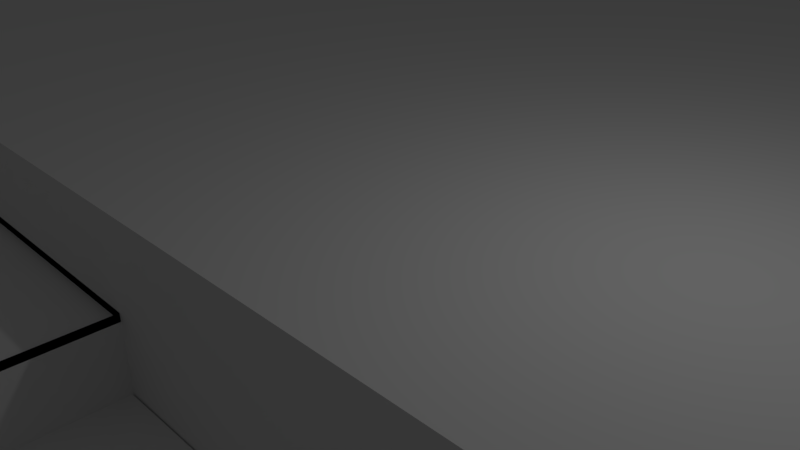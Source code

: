 # Source: test_level_2.blend  (saved by Blender 2.77.0; exported with 4.5.12 LTS)
import bpy
from mathutils import Matrix  # noqa: F401  (used for matrix-valued properties, if any)

bpy.ops.wm.read_factory_settings(use_empty=True)
scene = bpy.context.scene
scene.name = 'Scene'

# ---- collections
col_collection_1 = bpy.data.collections.new('Collection 1'); scene.collection.children.link(col_collection_1)

# ---- world
world_world = bpy.data.worlds.new('World'); scene.world = world_world
world_world.color = (0.05088, 0.05088, 0.05088)
world_world.use_sun_shadow = False
world_world.sun_shadow_jitter_overblur = 0.0
world_world.cycles.sampling_method = 'MANUAL'

# ---- cameras
cam_camera = bpy.data.cameras.new('Camera')
cam_camera.clip_end = 100.0
cam_camera.lens = 35.0
cam_camera.sensor_width = 32.0
cam_camera.sensor_height = 18.0
cam_camera.ortho_scale = 7.314
cam_camera.dof.focus_distance = 0.0
cam_camera.dof.aperture_fstop = 128.0

# ---- lights
light_lamp = bpy.data.lights.new('Lamp', 'POINT')
light_lamp.transmission_factor = 0.0
light_lamp.cutoff_distance = 30.0
light_lamp.energy = 100.0
light_lamp.shadow_buffer_clip_start = 1.001
light_lamp.shadow_soft_size = 0.1
light_lamp.shadow_maximum_resolution = 0.006
light_lamp.use_absolute_resolution = True

# ---- meshes
me_plane = bpy.data.meshes.new('Plane')
me_plane.from_pydata([(-0.9509, -0.9703, 0.0), (1.049, -0.9703, 0.0), (-0.9509, 1.03, 0.0), (1.049, 1.03, 0.0), (-0.9509, 0.8479, 0.0), (-0.9509, 0.6661, 0.0), (-0.9509, 0.4843, 0.0), (-0.9509, 0.3025, 0.0), (-0.9509, 0.1206, 0.0), (-0.9509, -0.06118, 0.0), (-0.9509, -0.243, 0.0), (-0.9509, -0.4248, 0.0), (-0.9509, -0.6066, 0.0), (-0.9509, -0.7885, 0.0), (-0.7691, -0.9703, 0.0), (-0.5873, -0.9703, 0.0), (-0.4055, -0.9703, 0.0), (-0.2236, -0.9703, 0.0), (-0.04182, -0.9703, 0.0), (0.14, -0.9703, 0.0), (0.3218, -0.9703, 0.0), (0.5036, -0.9703, 0.0), (0.6854, -0.9703, 0.0), (0.8673, -0.9703, 0.0), (1.049, -0.7885, 0.0), (1.049, -0.6066, 0.0), (1.049, -0.4248, 0.0), (1.049, -0.243, 0.0), (1.049, -0.06118, 0.0), (1.049, 0.1206, 0.0), (1.049, 0.3025, 0.0), (1.049, 0.4843, 0.0), (1.049, 0.6661, 0.0), (1.049, 0.8479, 0.0), (0.8673, 1.03, 0.0), (0.6854, 1.03, 0.0), (0.5036, 1.03, 0.0), (0.3218, 1.03, 0.0), (0.14, 1.03, 0.0), (-0.04182, 1.03, 0.0), (-0.2236, 1.03, 0.0), (-0.4055, 1.03, 0.0), (-0.5873, 1.03, 0.0), (-0.7691, 1.03, 0.0), (-0.7691, -0.4248, 0.0), (-0.7691, -0.243, 0.0), (-0.7691, -0.06118, 0.0), (-0.7691, 0.1206, 0.0), (-0.7691, 0.3025, 0.0), (-0.7691, 0.4843, 0.0), (-0.7691, 0.6661, 0.0), (-0.7691, 0.8479, 0.0), (-0.5873, -0.4248, 0.0), (-0.5873, -0.243, 0.0), (-0.5873, -0.06118, 0.0), (-0.5873, 0.1206, 0.0), (-0.5873, 0.3025, 0.0), (-0.5873, 0.4843, 0.0), (-0.5873, 0.6661, 0.0), (-0.5873, 0.8479, 0.0), (-0.4055, -0.7885, 0.0), (-0.4055, -0.6066, 0.0), (-0.4055, -0.4248, 0.0), (-0.4055, -0.243, 0.0), (-0.4055, -0.06118, 0.0), (-0.4055, 0.1206, 0.0), (-0.4055, 0.3025, 0.0), (-0.4055, 0.4843, 0.0), (-0.4055, 0.6661, 0.0), (-0.4055, 0.8479, 0.0), (-0.2236, -0.7885, 0.0), (-0.2236, -0.6066, 0.0), (-0.2236, -0.4248, 0.0), (-0.2236, -0.243, 0.0), (-0.2236, -0.06118, 0.0), (-0.2236, 0.1206, 0.0), (-0.2236, 0.3025, 0.0), (-0.2236, 0.4843, 0.0), (-0.04182, -0.06118, 0.0), (-0.04182, 0.1206, 0.0), (-0.04182, 0.3025, 0.0), (-0.04182, 0.4843, 0.0), (0.14, -0.06118, 0.0), (0.14, 0.1206, 0.0), (0.14, 0.3025, 0.0), (0.14, 0.4843, 0.0), (0.3218, -0.06118, 0.0), (0.3218, 0.1206, 0.0), (0.3218, 0.3025, 0.0), (0.3218, 0.4843, 0.0), (0.5036, -0.06118, 0.0), (0.5036, 0.1206, 0.0), (0.5036, 0.3025, 0.0), (0.5036, 0.4843, 0.0), (0.6854, -0.06118, 0.0), (0.6854, 0.1206, 0.0), (0.6854, 0.3025, 0.0), (0.6854, 0.4843, 0.0), (0.6854, 0.6661, 0.0), (0.6854, 0.8479, 0.0), (0.8673, -0.06118, 0.0), (0.8673, 0.1206, 0.0), (0.8673, 0.3025, 0.0), (0.8673, 0.4843, 0.0), (0.8673, 0.6661, 0.0), (0.8673, 0.8479, 0.0), (-0.9509, -0.7885, -3.76), (-0.9509, -0.9703, -3.76), (0.8673, -0.9703, -3.76), (1.049, -0.9703, -3.76), (-0.9509, -0.4248, -3.76), (-0.9509, -0.6066, -3.76), (-0.7691, -0.9703, -3.76), (-0.5873, -0.9703, -3.76), (-0.4055, -0.9703, -3.76), (-0.2236, -0.9703, -3.76), (-0.04182, -0.9703, -3.76), (0.14, -0.9703, -3.76), (0.3218, -0.9703, -3.76), (0.5036, -0.9703, -3.76), (0.6854, -0.9703, -3.76), (1.049, -0.7885, -3.76), (1.049, -0.6066, -3.76), (1.049, -0.4248, -3.76), (1.049, -0.243, -3.76), (1.049, -0.06118, -3.76), (1.049, 0.1206, -3.76), (1.049, 0.3025, -3.76), (1.049, 0.4843, -3.76), (1.049, 0.6661, -3.76), (1.049, 0.8479, -3.76), (0.6854, 1.03, -3.76), (0.5036, 1.03, -3.76), (0.3218, 1.03, -3.76), (0.14, 1.03, -3.76), (-0.04182, 1.03, -3.76), (-0.2236, 1.03, -3.76), (-0.4055, 1.03, -3.76), (-0.7691, -0.7885, -3.76), (-0.7691, -0.6066, -3.76), (-0.7691, -0.4248, -3.76), (-0.7691, -0.243, -3.76), (-0.7691, -0.06118, -3.76), (-0.7691, 0.1206, -3.76), (-0.7691, 0.3025, -3.76), (-0.7691, 0.4843, -3.76), (-0.7691, 0.6661, -3.76), (-0.7691, 0.8479, -3.76), (-0.5873, -0.7885, -3.76), (-0.5873, -0.6066, -3.76), (-0.5873, -0.4248, -3.76), (-0.5873, -0.243, -3.76), (-0.5873, -0.06118, -3.76), (-0.5873, 0.1206, -3.76), (-0.5873, 0.3025, -3.76), (-0.5873, 0.4843, -3.76), (-0.5873, 0.6661, -3.76), (-0.5873, 0.8479, -3.76), (-0.4055, 0.8479, -3.76), (-0.4055, -0.7885, -3.76), (-0.4055, -0.6066, -3.76), (-0.4055, -0.4248, -3.76), (-0.4055, 0.4843, -3.76), (-0.4055, 0.6661, -3.76), (-0.2236, 0.8479, -3.76), (-0.2236, -0.7885, -3.76), (-0.2236, -0.6066, -3.76), (-0.2236, -0.4248, -3.76), (-0.2236, -0.243, -3.76), (-0.2236, -0.06118, -3.76), (-0.2236, 0.4843, -3.76), (-0.2236, 0.6661, -3.76), (-0.04182, 0.8479, -3.76), (-0.04182, -0.7885, -3.76), (-0.04182, -0.6066, -3.76), (-0.04182, -0.4248, -3.76), (-0.04182, -0.243, -3.76), (-0.04182, -0.06118, -3.76), (-0.04182, 0.4843, -3.76), (-0.04182, 0.6661, -3.76), (0.14, 0.8479, -3.76), (0.14, -0.7885, -3.76), (0.14, -0.6066, -3.76), (0.14, -0.4248, -3.76), (0.14, -0.243, -3.76), (0.14, -0.06118, -3.76), (0.14, 0.4843, -3.76), (0.14, 0.6661, -3.76), (0.3218, 0.8479, -3.76), (0.3218, -0.7885, -3.76), (0.3218, -0.6066, -3.76), (0.3218, -0.4248, -3.76), (0.3218, -0.243, -3.76), (0.3218, -0.06118, -3.76), (0.3218, 0.4843, -3.76), (0.3218, 0.6661, -3.76), (0.5036, 0.8479, -3.76), (0.5036, -0.7885, -3.76), (0.5036, -0.6066, -3.76), (0.5036, -0.4248, -3.76), (0.5036, -0.243, -3.76), (0.5036, -0.06118, -3.76), (0.5036, 0.4843, -3.76), (0.5036, 0.6661, -3.76), (0.6854, 0.8479, -3.76), (0.6854, -0.7885, -3.76), (0.6854, -0.6066, -3.76), (0.6854, -0.4248, -3.76), (0.6854, -0.243, -3.76), (0.6854, -0.06118, -3.76), (0.6854, 0.4843, -3.76), (0.6854, 0.6661, -3.76), (0.8673, -0.7885, -3.76), (0.8673, -0.6066, -3.76), (0.8673, -0.4248, -3.76), (0.8673, -0.243, -3.76), (0.8673, -0.06118, -3.76), (0.8673, 0.1206, -3.76), (0.8673, 0.3025, -3.76), (0.8673, 0.4843, -3.76), (0.8673, 0.6661, -3.76), (0.8673, 0.8479, -3.76), (1.049, -0.243, -30.97), (1.049, -0.06118, -30.97), (1.049, 0.3025, -30.97), (1.049, 0.4843, -30.97), (0.5036, 1.03, -30.97), (0.3218, 1.03, -30.97), (0.14, 1.03, -30.97), (-0.04182, 1.03, -30.97), (-0.7691, -0.243, -30.97), (-0.7691, -0.06118, -30.97), (-0.7691, 0.3025, -30.97), (-0.7691, 0.4843, -30.97), (-0.5873, -0.243, -30.97), (-0.5873, -0.06118, -30.97), (-0.5873, 0.3025, -30.97), (-0.5873, 0.4843, -30.97), (-0.5873, 0.6661, -30.97), (-0.5873, 0.8479, -30.97), (-0.4055, 0.6661, -30.97), (-0.4055, 0.8479, -30.97), (-0.04182, 0.8479, -30.97), (-0.04182, 0.4843, -30.97), (-0.04182, 0.6661, -30.97), (0.14, 0.8479, -30.97), (0.14, 0.4843, -30.97), (0.14, 0.6661, -30.97), (0.3218, 0.8479, -30.97), (0.3218, 0.4843, -30.97), (0.3218, 0.6661, -30.97), (0.5036, 0.8479, -30.97), (0.5036, 0.4843, -30.97), (0.5036, 0.6661, -30.97), (0.6854, 0.6661, -30.97), (0.6854, 0.8479, -30.97), (0.8673, -0.243, -30.97), (0.8673, -0.06118, -30.97), (0.8673, 0.3025, -30.97), (0.8673, 0.4843, -30.97), (0.8673, 0.6661, -30.97), (0.8673, 0.8479, -30.97), (0.3218, -0.243, -3.119), (0.3218, -0.06118, -3.119), (0.5036, -0.243, -3.119), (0.5036, -0.06118, -3.119), (0.14, -0.243, -2.326), (0.14, -0.06118, -2.326), (0.3218, -0.243, -2.547), (0.3218, -0.06118, -2.326), (-0.04182, -0.243, -1.425), (-0.04182, -0.06118, -1.425), (0.14, -0.243, -1.425), (0.14, -0.06118, -1.425), (-0.2236, -0.243, -0.6484), (-0.2236, -0.06118, -0.6484), (-0.04182, -0.243, -0.6484), (-0.04182, -0.06118, -0.6484), (-0.04182, -0.2429, -3.821), (-0.2236, -0.2429, -3.821), (-0.2236, -0.2429, -0.7088), (-0.2236, -0.06106, -0.7088), (-0.04182, -0.2429, -0.7088), (-0.04182, -0.06106, -0.7088), (0.14, -0.2434, -3.549), (-0.04182, -0.2434, -3.549), (-0.04182, -0.2434, -1.214), (-0.04182, -0.0616, -1.214), (0.14, -0.2434, -1.214), (0.14, -0.0616, -1.214), (0.3228, -0.244, -3.25), (0.3228, -0.06219, -3.25), (0.141, -0.244, -3.25), (0.141, -0.244, -1.815), (0.141, -0.06219, -1.815), (0.3228, -0.244, -1.815), (0.3228, -0.06219, -1.815), (0.3218, -0.06118, -2.547), (0.5036, -0.243, -2.547), (0.5036, -0.06118, -2.547), (0.5036, -0.243, -2.992), (0.5036, -0.06118, -2.992), (0.6854, -0.243, -2.992), (0.6854, -0.06118, -2.992), (0.3218, -0.243, -2.345), (0.3218, -0.06118, -2.345), (0.5036, -0.243, -2.345), (0.5036, -0.06118, -2.345)], [], [(105, 33, 3, 34), (4, 51, 43, 2), (51, 59, 42, 43), (59, 69, 41, 42), (56, 57, 155, 154), (97, 98, 211, 210), (35, 36, 132, 131), (55, 56, 154, 153), (54, 55, 153, 152), (86, 82, 185, 193), (99, 105, 34, 35), (53, 54, 152, 151), (67, 77, 170, 162), (32, 33, 130, 129), (11, 44, 45, 10), (10, 45, 46, 9), (9, 46, 47, 8), (8, 47, 48, 7), (7, 48, 49, 6), (6, 49, 50, 5), (5, 50, 51, 4), (52, 53, 151, 150), (31, 32, 129, 128), (93, 97, 210, 202), (30, 31, 128, 127), (29, 30, 127, 126), (74, 73, 168, 169), (28, 29, 126, 125), (73, 72, 167, 168), (94, 90, 201, 209), (27, 28, 125, 124), (51, 50, 146, 147), (72, 71, 166, 167), (81, 85, 186, 178), (52, 62, 63, 53), (53, 63, 64, 54), (54, 64, 65, 55), (55, 65, 66, 56), (56, 66, 67, 57), (57, 67, 68, 58), (23, 1, 109, 108), (16, 17, 70, 60), (60, 70, 71, 61), (61, 71, 72, 62), (62, 72, 73, 63), (63, 73, 74, 64), (64, 74, 75, 65), (65, 75, 76, 66), (66, 76, 77, 67), (99, 35, 131, 204), (33, 105, 221, 130), (26, 27, 124, 123), (50, 49, 145, 146), (71, 70, 165, 166), (13, 0, 107, 106), (25, 26, 123, 122), (74, 78, 79, 75), (75, 79, 80, 76), (76, 80, 81, 77), (49, 48, 144, 145), (69, 59, 157, 158), (70, 17, 115, 165), (24, 25, 122, 121), (44, 11, 110, 140), (48, 47, 143, 144), (58, 68, 163, 156), (78, 82, 83, 79), (79, 83, 84, 80), (80, 84, 85, 81), (82, 78, 177, 185), (1, 24, 121, 109), (47, 46, 142, 143), (22, 23, 108, 120), (46, 45, 141, 142), (68, 67, 162, 163), (21, 22, 120, 119), (82, 86, 87, 83), (83, 87, 88, 84), (84, 88, 89, 85), (45, 44, 140, 141), (89, 93, 202, 194), (20, 21, 119, 118), (104, 103, 219, 220), (19, 20, 118, 117), (103, 102, 218, 219), (18, 19, 117, 116), (86, 90, 91, 87), (87, 91, 92, 88), (88, 92, 93, 89), (102, 101, 217, 218), (62, 52, 150, 161), (90, 86, 193, 201), (17, 18, 116, 115), (101, 100, 216, 217), (77, 81, 178, 170), (105, 99, 204, 221), (90, 94, 95, 91), (91, 95, 96, 92), (92, 96, 97, 93), (61, 62, 161, 160), (98, 104, 220, 211), (15, 16, 114, 113), (59, 51, 147, 157), (60, 61, 160, 159), (14, 15, 113, 112), (40, 41, 137, 136), (94, 100, 101, 95), (95, 101, 102, 96), (96, 102, 103, 97), (97, 103, 104, 98), (16, 60, 159, 114), (78, 74, 169, 177), (0, 14, 112, 107), (39, 40, 136, 135), (41, 69, 158, 137), (12, 13, 106, 111), (38, 39, 135, 134), (100, 94, 209, 216), (11, 12, 111, 110), (37, 38, 134, 133), (57, 58, 156, 155), (158, 164, 136, 137), (164, 172, 135, 136), (154, 155, 237, 236), (180, 188, 133, 134), (221, 204, 255, 261), (196, 204, 131, 132), (107, 112, 138, 106), (106, 138, 139, 111), (111, 139, 140, 110), (112, 113, 148, 138), (138, 148, 149, 139), (139, 149, 150, 140), (140, 150, 151, 141), (188, 195, 250, 248), (142, 152, 153, 143), (143, 153, 154, 144), (220, 221, 261, 260), (145, 155, 156, 146), (146, 156, 157, 147), (113, 114, 159, 148), (148, 159, 160, 149), (149, 160, 161, 150), (211, 220, 260, 254), (162, 170, 171, 163), (163, 171, 164, 158), (115, 116, 173, 165), (165, 173, 174, 166), (166, 174, 175, 167), (167, 175, 176, 168), (177, 169, 275, 277), (170, 178, 179, 171), (171, 179, 172, 164), (116, 117, 181, 173), (173, 181, 182, 174), (174, 182, 183, 175), (175, 183, 184, 176), (177, 176, 270, 271), (195, 194, 249, 250), (180, 134, 228, 245), (117, 118, 189, 181), (181, 189, 190, 182), (182, 190, 191, 183), (183, 191, 192, 184), (193, 185, 267, 269), (186, 194, 195, 187), (187, 195, 188, 180), (118, 119, 197, 189), (189, 197, 198, 190), (190, 198, 199, 191), (191, 199, 200, 192), (200, 201, 265, 264), (124, 125, 223, 222), (172, 179, 244, 242), (119, 120, 205, 197), (197, 205, 206, 198), (198, 206, 207, 199), (199, 207, 208, 200), (201, 200, 300, 301), (202, 210, 211, 203), (203, 211, 204, 196), (120, 108, 212, 205), (205, 212, 213, 206), (206, 213, 214, 207), (207, 214, 215, 208), (208, 215, 216, 209), (151, 152, 235, 234), (108, 109, 121, 212), (212, 121, 122, 213), (213, 122, 123, 214), (214, 123, 124, 215), (219, 218, 258, 259), (216, 125, 126, 217), (217, 126, 127, 218), (155, 145, 233, 237), (219, 128, 129, 220), (220, 129, 130, 221), (36, 37, 133, 132), (85, 89, 194, 186), (242, 245, 228, 229), (248, 251, 226, 227), (230, 234, 235, 231), (232, 236, 237, 233), (238, 240, 241, 239), (243, 246, 247, 244), (244, 247, 245, 242), (249, 252, 253, 250), (250, 253, 251, 248), (254, 260, 261, 255), (256, 222, 223, 257), (258, 224, 225, 259), (142, 141, 230, 231), (196, 132, 226, 251), (127, 128, 225, 224), (157, 156, 238, 239), (204, 211, 254, 255), (156, 163, 240, 238), (145, 144, 232, 233), (158, 157, 239, 241), (135, 172, 242, 229), (215, 124, 222, 256), (186, 187, 247, 246), (132, 133, 227, 226), (125, 216, 257, 223), (187, 180, 245, 247), (141, 151, 234, 230), (133, 188, 248, 227), (202, 203, 253, 252), (134, 135, 229, 228), (218, 127, 224, 258), (152, 142, 231, 235), (178, 186, 246, 243), (216, 215, 256, 257), (203, 196, 251, 253), (128, 219, 259, 225), (163, 158, 241, 240), (144, 154, 236, 232), (179, 178, 243, 244), (194, 202, 252, 249), (262, 264, 298, 268), (193, 192, 262, 263), (192, 200, 264, 262), (201, 193, 263, 265), (193, 269, 296, 291), (266, 184, 292, 293), (185, 184, 266, 267), (267, 266, 293, 294), (176, 184, 284, 285), (273, 271, 287, 289), (185, 177, 271, 273), (184, 185, 273, 272), (275, 274, 280, 281), (176, 177, 277, 276), (169, 168, 274, 275), (176, 276, 282, 278), (280, 282, 283, 281), (279, 278, 282, 280), (274, 168, 279, 280), (168, 176, 278, 279), (277, 275, 281, 283), (276, 277, 283, 282), (286, 288, 289, 287), (285, 284, 288, 286), (272, 273, 289, 288), (184, 272, 288, 284), (270, 176, 285, 286), (271, 270, 286, 287), (293, 295, 296, 294), (290, 291, 296, 295), (292, 290, 295, 293), (192, 193, 291, 290), (269, 267, 294, 296), (184, 192, 290, 292), (268, 298, 306, 304), (263, 262, 268, 297), (265, 263, 297, 299), (264, 265, 299, 298), (300, 302, 303, 301), (200, 208, 302, 300), (209, 201, 301, 303), (208, 209, 303, 302), (304, 306, 307, 305), (297, 268, 304, 305), (299, 297, 305, 307), (298, 299, 307, 306)])
me_plane.polygons.foreach_set('use_smooth', [True] * 285)
me_plane.use_remesh_preserve_volume = False
me_plane.use_remesh_preserve_attributes = False
me_plane.use_mirror_vertex_groups = False
me_plane.update()

# ---- objects
ob_plane = bpy.data.objects.new('Plane', me_plane)
ob_lamp = bpy.data.objects.new('Lamp', light_lamp)
ob_camera = bpy.data.objects.new('Camera', cam_camera)

# ---- transforms, parenting, visibility, modifiers, constraints
ob_plane.location = (9.818, -0.2178, 0.9245)
ob_plane.scale = (50.51, 50.04, 2.22)
ob_plane.lineart.crease_threshold = 0.0
_m = ob_plane.modifiers.new('EdgeSplit', 'EDGE_SPLIT')
ob_lamp.location = (13.59, 0.4232, 5.904)
ob_lamp.rotation_euler = (0.6503, 0.05522, 1.866)
ob_lamp.lock_rotations_4d = False
ob_lamp.empty_display_type = 'ARROWS'
ob_lamp.color = (0.0, 0.0, 0.0, 0.0)
ob_lamp.lineart.crease_threshold = 0.0
ob_camera.location = (16.99, -7.09, 5.344)
ob_camera.rotation_euler = (1.109, 0.01082, 0.8149)
ob_camera.lock_rotations_4d = False
ob_camera.empty_display_type = 'ARROWS'
ob_camera.color = (0.0, 0.0, 0.0, 0.0)
ob_camera.display_type = 'WIRE'
ob_camera.lineart.crease_threshold = 0.0

# ---- collection membership
col_collection_1.objects.link(ob_plane)
col_collection_1.objects.link(ob_lamp)
col_collection_1.objects.link(ob_camera)

# ---- scene / render settings (as saved in the file)
scene.camera = ob_camera
scene.frame_start = 1; scene.frame_end = 250; scene.frame_set(1)
scene.render.engine = 'BLENDER_EEVEE_NEXT'
scene.render.resolution_percentage = 50
scene.render.dither_intensity = 0.0
scene.cycles.use_denoising = False
scene.cycles.samples = 128
scene.cycles.sampling_pattern = 'TABULATED_SOBOL'
scene.cycles.light_sampling_threshold = 0.0
scene.cycles.use_adaptive_sampling = False
scene.cycles.use_light_tree = False
scene.cycles.blur_glossy = 0.0
scene.cycles.sample_clamp_indirect = 0.0
scene.view_settings.view_transform = 'Standard'
bpy.context.view_layer.update()
